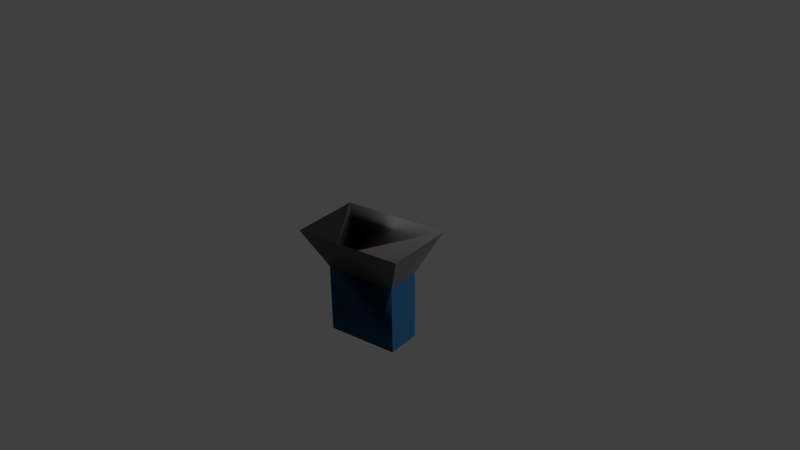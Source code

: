 # Source: viscliff.blend  (saved by Blender 2.76.0; exported with 4.5.12 LTS)
import bpy
from mathutils import Matrix  # noqa: F401  (used for matrix-valued properties, if any)

bpy.ops.wm.read_factory_settings(use_empty=True)
scene = bpy.context.scene
scene.name = 'Scene'

# ---- collections
col_collection_1 = bpy.data.collections.new('Collection 1'); scene.collection.children.link(col_collection_1)

# ---- materials (node trees are filled in below, after node groups)
mat_blue = bpy.data.materials.new('Blue')
mat_blue.alpha_threshold = 0.0
mat_blue.use_transparent_shadow = False
mat_blue.diffuse_color = (0.08495, 0.3707, 0.8, 1.0)
mat_blue.roughness = 0.5
mat_dark = bpy.data.materials.new('Dark')
mat_dark.alpha_threshold = 0.0
mat_dark.use_transparent_shadow = False
mat_dark.diffuse_color = (0.1025, 0.1025, 0.1025, 1.0)
mat_dark.roughness = 0.5
mat_dark.line_color = (0.0, 0.0, 0.0, 1.0)
mat_red = bpy.data.materials.new('Red')
mat_red.alpha_threshold = 0.0
mat_red.use_transparent_shadow = False
mat_red.diffuse_color = (0.8, 0.1284, 0.1815, 1.0)
mat_red.roughness = 0.5

# ---- material node trees

# ---- world
world_world = bpy.data.worlds.new('World'); scene.world = world_world
world_world.color = (0.05088, 0.05088, 0.05088)
world_world.use_sun_shadow = False
world_world.sun_shadow_jitter_overblur = 0.0
world_world.cycles.sampling_method = 'MANUAL'
world_world.cycles.sample_map_resolution = 256

# ---- cameras
cam_camera = bpy.data.cameras.new('Camera')
cam_camera.clip_end = 100.0
cam_camera.lens = 35.0
cam_camera.sensor_width = 32.0
cam_camera.sensor_height = 18.0
cam_camera.ortho_scale = 7.314
cam_camera.dof.focus_distance = 0.0
cam_camera.dof.aperture_fstop = 128.0

# ---- lights
light_lamp = bpy.data.lights.new('Lamp', 'POINT')
light_lamp.transmission_factor = 0.0
light_lamp.cutoff_distance = 30.0
light_lamp.energy = 100.0
light_lamp.shadow_buffer_clip_start = 1.001
light_lamp.shadow_soft_size = 0.1
light_lamp.shadow_maximum_resolution = 0.006
light_lamp.use_absolute_resolution = True
light_lamp.cycles.use_multiple_importance_sampling = False

# ---- meshes
me_cliffwalls = bpy.data.meshes.new('CliffWalls')
me_cliffwalls.from_pydata([(-0.5533, -0.2226, -0.1307), (0.4303, -0.2299, -0.3155), (-0.4615, -0.2199, 0.3627), (0.5218, -0.2272, 0.1747), (-0.4615, -0.2199, 0.3627), (-0.5533, -0.2226, -0.1307), (0.5218, -0.2272, 0.1747), (0.4303, -0.2299, -0.3155), (-0.5533, -1.179, -0.1307), (0.4303, -1.186, -0.3155), (-0.4615, -1.176, 0.3627), (0.5218, -1.183, 0.1747), (-0.4615, -1.176, 0.3627), (-0.5533, -1.179, -0.1307), (0.5218, -1.183, 0.1747), (0.4303, -1.186, -0.3155)], [], [(2, 3, 11, 10), (5, 4, 12, 13), (1, 0, 8, 9), (7, 15, 14, 6)])
me_cliffwalls.polygons.foreach_set('use_smooth', [1, 1, 1, 0])
_uv = me_cliffwalls.uv_layers.new(name='UVMap')
_uv.uv.foreach_set('vector', [1.0, 1.0, 1.0, 1.0, 1.0, 1.0, 1.0, 1.0, 1.0, 1.0, 1.0, 1.0, 1.0, 1.0, 1.0, 1.0, 0.0, 0.0, 0.0, 0.0, 0.0, 0.0, 0.0, 0.0, 0.0, 0.0, 0.0, 0.0, 0.0, 0.0, 0.0, 0.0])
me_cliffwalls.materials.append(mat_blue)
me_cliffwalls.use_remesh_preserve_volume = False
me_cliffwalls.use_remesh_preserve_attributes = False
me_cliffwalls.use_mirror_vertex_groups = False
me_cliffwalls.update()
me_cliffwalls.normals_split_custom_set([tuple(v) for v in zip(*[iter([0.5915, 0.6012, 0.5373, -0.5987, -0.2373, 0.765, -0.1162, 0.7308, 0.6727, -0.4726, 0.4773, 0.7408, -0.4984, -0.2382, 0.8335, -0.7347, 0.5199, -0.4359, -0.5362, 0.561, 0.6306, -0.5877, 0.7275, 0.354, -0.4809, -0.0983, 0.8712, 0.1847, 1.606e-07, 0.9828, 0.1847, 1.606e-07, 0.9828, 0.04149, 0.6329, 0.7731, -0.983, 5.438e-08, 0.1834, -0.983, 5.438e-08, 0.1834, -0.983, 5.438e-08, 0.1834, -0.983, 5.438e-08, 0.1834])] * 3)])
me_safe1 = bpy.data.meshes.new('Safe1')
me_safe1.from_pydata([(-0.7834, 0.004148, -0.1069), (-0.6916, 0.006832, 0.3865), (0.2917, -0.0004989, 0.1985), (-0.7834, 0.004148, -0.1069), (0.2917, -0.0004989, 0.1985), (0.2003, -0.003164, -0.2917), (-0.2916, 0.000492, -0.1993), (-0.1999, 0.003166, 0.2925)], [], [(5, 4, 6), (2, 7, 6, 4)])
_uv = me_safe1.uv_layers.new(name='UVMap')
_uv.uv.foreach_set('vector', [0.0, 0.0, 0.0, 0.0, 0.0, 0.0, 0.0, 0.0, 0.0, 0.0, 0.0, 0.0, 0.0, 0.0])
me_safe1.materials.append(mat_dark)
me_safe1.use_remesh_preserve_volume = False
me_safe1.use_remesh_preserve_attributes = False
me_safe1.use_mirror_vertex_groups = False
me_safe1.update()
me_safe1.normals_split_custom_set([tuple(v) for v in zip(*[iter([-0.006194, -1.0, 0.006591, -0.006194, -1.0, 0.006591, -0.006194, -1.0, 0.006591, -0.006194, -1.0, 0.006591, -0.006194, -1.0, 0.006591, -0.006194, -1.0, 0.006591, -0.006194, -1.0, 0.006591])] * 3)])
me_safe2 = bpy.data.meshes.new('Safe2')
me_safe2.from_pydata([(-0.2917, 0.0004872, -0.2002), (-0.1998, 0.003171, 0.2933), (0.7835, -0.004159, 0.1052), (-0.2917, 0.0004872, -0.2002), (0.7835, -0.004159, 0.1052), (0.692, -0.006824, -0.385), (0.2002, -0.003168, -0.2926), (0.2918, -0.0004941, 0.1993)], [], [(1, 7, 0), (6, 3, 0, 7)])
_uv = me_safe2.uv_layers.new(name='UVMap')
_uv.uv.foreach_set('vector', [0.0, 0.0, 0.0, 0.0, 0.0, 0.0, 0.0, 0.0, 0.0, 0.0, 0.0, 0.0, 0.0, 0.0])
me_safe2.materials.append(mat_red)
me_safe2.use_remesh_preserve_volume = False
me_safe2.use_remesh_preserve_attributes = False
me_safe2.use_mirror_vertex_groups = False
me_safe2.update()
me_safe2.normals_split_custom_set([tuple(v) for v in zip(*[iter([0.006194, 1.0, -0.006591, 0.006194, 1.0, -0.006591, 0.006194, 1.0, -0.006591, 0.006194, 1.0, -0.006591, 0.006194, 1.0, -0.006591, 0.006194, 1.0, -0.006591, 0.006194, 1.0, -0.006591])] * 3)])
me_cliff = bpy.data.meshes.new('Cliff')
me_cliff.from_pydata([(-0.5371, 0.002315, -0.1536), (-0.4453, 0.004998, 0.3398), (0.538, -0.002332, 0.1518), (-0.5371, 0.002315, -0.1536), (0.538, -0.002332, 0.1518), (0.4465, -0.004997, -0.3384)], [], [(0, 1, 2), (3, 4, 5)])
me_cliff.polygons.foreach_set('use_smooth', [True] * 2)
_uv = me_cliff.uv_layers.new(name='UVMap')
_uv.uv.foreach_set('vector', [1.0, 1.0, 1.0, 1.0, 1.0, 1.0, 1.0, 1.0, 1.0, 1.0, 1.0, 1.0])
me_cliff.use_remesh_preserve_volume = False
me_cliff.use_remesh_preserve_attributes = False
me_cliff.use_mirror_vertex_groups = False
me_cliff.update()
me_cliff.normals_split_custom_set([tuple(v) for v in zip(*[iter([-0.889, 0.4276, 0.1636, -0.8891, 0.4276, 0.1636, -0.8891, 0.4276, 0.1636, -0.8891, 0.4276, 0.1636, -0.8891, 0.4276, 0.1635, -0.8888, 0.4276, 0.1647])] * 3)])
me_arena = bpy.data.meshes.new('Arena')
me_arena.from_pydata([(0.6446, 0.3365, -0.6314), (-0.5533, -0.2226, -0.1307), (0.4303, -0.2299, -0.3155), (0.5218, -0.2272, 0.1747), (0.831, 0.3365, 0.3818), (0.6446, 0.3365, -0.6314), (0.5218, -0.2272, 0.1747), (0.6446, 0.3365, -0.6314), (0.4303, -0.2299, -0.3155), (-0.4615, -0.2199, 0.3627), (-0.6655, 0.3365, 0.6628), (0.831, 0.3365, 0.3818), (-0.4615, -0.2199, 0.3627), (0.831, 0.3365, 0.3818), (0.5218, -0.2272, 0.1747), (-0.8554, 0.3365, -0.3442), (-0.6655, 0.3365, 0.6628), (-0.4615, -0.2199, 0.3627), (-0.8554, 0.3365, -0.3442), (-0.4615, -0.2199, 0.3627), (-0.5533, -0.2226, -0.1307), (-0.5533, -0.2226, -0.1307), (-0.4615, -0.2199, 0.3627), (-0.5533, -0.2226, -0.1307), (0.4303, -0.2299, -0.3155)], [(0, 2), (21, 22), (23, 24)], [(3, 4, 5), (6, 7, 8), (9, 10, 11), (12, 13, 14), (15, 16, 17), (18, 19, 20), (20, 1, 0, 18), (8, 7, 0, 1)])
me_arena.polygons.foreach_set('use_smooth', [True] * 8)
_uv = me_arena.uv_layers.new(name='UVMap')
_uv.uv.foreach_set('vector', [1.0, 1.0, 1.0, 1.0, 1.0, 1.0, 1.0, 1.0, 1.0, 1.0, 1.0, 1.0, 1.0, 1.0, 1.0, 1.0, 1.0, 1.0, 1.0, 1.0, 1.0, 1.0, 1.0, 1.0, 1.0, 1.0, 1.0, 1.0, 1.0, 1.0, 1.0, 1.0, 1.0, 1.0, 1.0, 1.0, 1.0, 1.0, 0.0, 0.0, 0.0, 0.0, 0.0, 0.0, 0.0, 0.0, 1.0, 1.0, 0.0, 0.0, 0.0, 0.0])
me_arena.use_remesh_preserve_volume = False
me_arena.use_remesh_preserve_attributes = False
me_arena.use_mirror_vertex_groups = False
me_arena.update()
me_arena.normals_split_custom_set([tuple(v) for v in zip(*[iter([0.1698, 0.4302, 0.8866, 0.1698, 0.4302, 0.8866, 0.1698, 0.4302, 0.8866, 0.1698, 0.4302, 0.8866, -0.02809, 0.1538, 0.2568, -0.02154, 0.4556, 0.8899, 0.1698, 0.4301, 0.8867, 0.1698, 0.4301, 0.8867, 0.1698, 0.4301, 0.8866, 0.1697, 0.4301, 0.8867, 0.1699, 0.4301, 0.8866, 0.1698, 0.4301, 0.8866, -0.8891, 0.4275, 0.1636, -0.8891, 0.4275, 0.1636, -0.8891, 0.4275, 0.1636, 0.2312, 0.1152, -0.9661, -0.8891, 0.4275, 0.1636, -0.3827, -0.2831, -0.2002, -0.3827, -0.2831, -0.2002, 0.1698, 0.4302, 0.8866, 0.1698, 0.4302, 0.8866, 0.2312, 0.1152, -0.9661, -0.02154, 0.4556, 0.8899, -0.02809, 0.1538, 0.2568, 0.1698, 0.4302, 0.8866, 0.1698, 0.4302, 0.8866])] * 3)])

# ---- objects
ob_cliffwalls = bpy.data.objects.new('CliffWalls', me_cliffwalls)
ob_safe1 = bpy.data.objects.new('Safe1', me_safe1)
ob_safe2 = bpy.data.objects.new('Safe2', me_safe2)
ob_cliff = bpy.data.objects.new('Cliff', me_cliff)
ob_arena = bpy.data.objects.new('Arena', me_arena)
ob_lamp = bpy.data.objects.new('Lamp', light_lamp)
ob_camera = bpy.data.objects.new('Camera', cam_camera)

# ---- transforms, parenting, visibility, modifiers, constraints
ob_cliffwalls.location = (0.0, 0.0, 0.0)
ob_cliffwalls.rotation_euler = (1.571, -0.0, 0.0)
ob_cliffwalls.lineart.crease_threshold = 0.0
ob_safe1.location = (0.23, 0.02378, -0.2262)
ob_safe1.rotation_euler = (1.571, -0.0, 0.0)
ob_safe1.lineart.crease_threshold = 0.0
ob_safe2.location = (-0.2617, -0.06944, -0.2225)
ob_safe2.rotation_euler = (1.571, -0.0, 0.0)
ob_safe2.lineart.crease_threshold = 0.0
ob_cliff.location = (-0.01622, -0.0229, -0.6329)
ob_cliff.rotation_euler = (1.571, -0.0, 0.0)
ob_cliff.lineart.crease_threshold = 0.0
ob_arena.location = (0.0, 0.0, 0.0)
ob_arena.rotation_euler = (1.571, -0.0, 0.0)
ob_arena.lineart.crease_threshold = 0.0
ob_lamp.location = (4.076, 1.005, 5.904)
ob_lamp.rotation_euler = (0.6503, 0.05522, 1.866)
ob_lamp.lock_rotations_4d = False
ob_lamp.empty_display_type = 'ARROWS'
ob_lamp.color = (0.0, 0.0, 0.0, 0.0)
ob_lamp.lineart.crease_threshold = 0.0
ob_camera.location = (7.481, -6.508, 5.344)
ob_camera.rotation_euler = (1.109, 0.01082, 0.8149)
ob_camera.lock_rotations_4d = False
ob_camera.empty_display_type = 'ARROWS'
ob_camera.color = (0.0, 0.0, 0.0, 0.0)
ob_camera.display_type = 'WIRE'
ob_camera.lineart.crease_threshold = 0.0

# ---- collection membership
col_collection_1.objects.link(ob_cliffwalls)
col_collection_1.objects.link(ob_safe1)
col_collection_1.objects.link(ob_safe2)
col_collection_1.objects.link(ob_cliff)
col_collection_1.objects.link(ob_arena)
col_collection_1.objects.link(ob_lamp)
col_collection_1.objects.link(ob_camera)

# ---- scene / render settings (as saved in the file)
scene.camera = ob_camera
scene.frame_start = 1; scene.frame_end = 250; scene.frame_set(1)
scene.render.engine = 'BLENDER_EEVEE_NEXT'
scene.render.resolution_percentage = 50
scene.render.dither_intensity = 0.0
scene.cycles.use_denoising = False
scene.cycles.samples = 10
scene.cycles.sampling_pattern = 'TABULATED_SOBOL'
scene.cycles.light_sampling_threshold = 0.0
scene.cycles.use_adaptive_sampling = False
scene.cycles.use_light_tree = False
scene.cycles.blur_glossy = 0.0
scene.cycles.pixel_filter_type = 'GAUSSIAN'
scene.cycles.sample_clamp_indirect = 0.0
scene.view_settings.view_transform = 'Standard'
bpy.context.view_layer.update()
